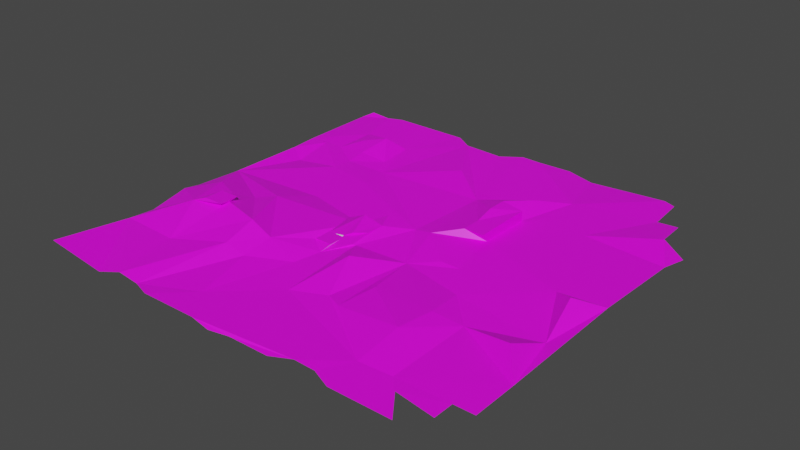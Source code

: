 # Source: kucha_musora001.blend  (saved by Blender 4.0.36; exported with 4.5.12 LTS)
import bpy
from mathutils import Matrix  # noqa: F401  (used for matrix-valued properties, if any)

bpy.ops.wm.read_factory_settings(use_empty=True)
scene = bpy.context.scene
scene.name = 'Scene'

# ---- collections
col_collection = bpy.data.collections.new('Collection'); scene.collection.children.link(col_collection)

# ---- images (referenced by path relative to the original .blend; pixels are not part of the script)
import os
ASSET_DIR = os.environ.get("B2B_ASSET_DIR", "")  # directory of the original .blend (textures are referenced by path, not embedded)
HERE = os.path.dirname(os.path.abspath(__file__))  # packed textures are extracted next to this script under _unpacked/

def load_image(name, relpath, width, height, colorspace="sRGB"):
    """Load a texture the original file referenced (path relative to the .blend, or extracted next to this script)."""
    p = next((c for c in (os.path.join(HERE, relpath), os.path.join(ASSET_DIR, relpath)) if relpath and os.path.exists(c)), "")
    if p:
        img = bpy.data.images.load(p, check_existing=True)
        img.name = name
    else:  # same state as the original file: an image datablock whose file is absent (Cycles renders it pink)
        img = bpy.data.images.new(name, width, height)
        img.source = "FILE"
        img.filepath = "//" + (relpath or name)
    img.colorspace_settings.name = colorspace
    return img
img_musor002_jpg = load_image('musor002.jpg', 'musor002.jpg', 1024, 1024, 'sRGB')

# ---- materials (node trees are filled in below, after node groups)
mat_material_002 = bpy.data.materials.new('Material.002')
mat_material_002.use_transparent_shadow = False
mat_material_003 = bpy.data.materials.new('Material.003')
mat_material_003.use_transparent_shadow = False

# ---- material node trees
mat_material_002.use_nodes = True; mat_material_002.node_tree.nodes.clear()
_N = mat_material_002.node_tree.nodes; _L = mat_material_002.node_tree.links
n0 = _N.new('ShaderNodeBsdfPrincipled'); n0.name = 'Principled BSDF'; n0.location = (-153, 402)
n0.distribution = 'GGX'
n0.subsurface_method = 'RANDOM_WALK_SKIN'
n0.inputs[3].default_value = 1.45
n0.inputs[27].default_value = (0.0, 0.0, 0.0, 1.0)
n0.inputs[28].default_value = 1.0
n1 = _N.new('ShaderNodeOutputMaterial'); n1.name = 'Material Output'; n1.location = (137, 402)
_L.new(n0.outputs[0], n1.inputs[0])
n1.is_active_output = True
mat_material_003.use_nodes = True; mat_material_003.node_tree.nodes.clear()
_N = mat_material_003.node_tree.nodes; _L = mat_material_003.node_tree.links
n0 = _N.new('ShaderNodeBsdfPrincipled'); n0.name = 'Principled BSDF'; n0.location = (10, 300)
n0.distribution = 'GGX'
n0.subsurface_method = 'RANDOM_WALK_SKIN'
n0.inputs[3].default_value = 1.45
n0.inputs[27].default_value = (0.0, 0.0, 0.0, 1.0)
n0.inputs[28].default_value = 1.0
n1 = _N.new('ShaderNodeOutputMaterial'); n1.name = 'Material Output'; n1.location = (300, 300)
n2 = _N.new('ShaderNodeTexImage'); n2.name = 'Image Texture'; n2.location = (-311, 284)
n2.image = img_musor002_jpg
_L.new(n0.outputs[0], n1.inputs[0])
_L.new(n2.outputs[0], n0.inputs[0])
n1.is_active_output = True

# ---- world
world_world = bpy.data.worlds.new('World'); scene.world = world_world
world_world.use_nodes = True; world_world.node_tree.nodes.clear()
_N = world_world.node_tree.nodes; _L = world_world.node_tree.links
n0 = _N.new('ShaderNodeOutputWorld'); n0.name = 'World Output'; n0.location = (300, 300)
n1 = _N.new('ShaderNodeBackground'); n1.name = 'Background'; n1.location = (10, 300)
n1.inputs[0].default_value = (0.05088, 0.05088, 0.05088, 1.0)
_L.new(n1.outputs[0], n0.inputs[0])
n0.is_active_output = True
world_world.color = (0.05088, 0.05088, 0.05088)
world_world.use_sun_shadow = False
world_world.sun_shadow_jitter_overblur = 0.0

# ---- meshes
me_plane_003 = bpy.data.meshes.new('Plane.003')
me_plane_003.from_pydata([(-0.9702, 0.9568, 0.01403), (-1.0, 0.905, -0.0005334), (-1.0, 0.5257, -0.0007), (-1.006, -0.2211, 0.005629), (-0.9661, -0.3384, 0.04182), (-0.9697, -0.5183, 0.002126), (-0.9983, -0.6264, -0.006392), (-1.005, -1.005, 0.03552), (-0.4286, -1.0, 0.0), (-0.1427, -1.009, 0.01111), (0.04762, -1.0, 0.0), (0.1429, -1.0, 0.0), (0.2381, -1.0, 0.0), (0.4291, -0.9595, 0.0006558), (0.5238, -1.0, 0.0), (0.8095, -1.0, -2.087e-11), (1.0, -0.8095, 0.0), (1.0, -0.5999, 0.001171), (0.9982, 0.01748, 0.01411), (1.0, 0.4579, -0.002712), (1.003, 0.6186, -0.03645), (0.7726, 0.9768, 0.0), (0.3361, 0.9998, -0.02179), (0.1914, 1.042, -0.02035), (-0.3338, 0.9361, 0.003952), (-0.4286, 1.0, 0.0), (-0.8095, 1.0, -3.757e-09), (-0.8732, 0.9589, 0.005897), (-0.7146, -0.999, -0.009399), (-0.904, 0.3309, -0.02994), (-0.8639, -0.2085, 0.0583), (-1.0, 0.01113, -0.002963), (-0.8086, 0.5241, 0.002728), (-0.7655, -0.4544, 0.08959), (-0.7137, -0.2745, 0.06519), (-0.6664, -0.1917, 0.03243), (-0.6823, -0.6609, 0.01345), (-0.621, -0.38, 0.0973), (-0.6666, 0.5237, 0.01293), (-0.6257, -0.9652, 0.005479), (-0.5959, -0.1245, 0.0384), (-0.5183, 0.0464, -0.004017), (-0.5238, 0.5238, 0.00198), (-0.5486, 0.7133, -0.000524), (-0.5271, -0.9621, -0.01043), (-0.4287, -0.5747, 0.04716), (-0.3336, -0.5707, 0.01667), (-0.2055, -0.2882, 0.02239), (-0.2616, -0.8581, 0.005197), (-0.1645, -0.4566, -0.002045), (-0.1774, -0.04425, 0.006351), (-0.4591, 0.4328, -0.002968), (-0.1429, 0.936, -0.0009937), (-0.1478, 0.6376, 0.02529), (-0.04762, 1.0, 0.0), (-0.033, -0.6239, -0.005935), (0.04266, -0.3557, 0.05735), (-0.04284, -0.2209, 0.01978), (0.03938, 0.06746, 0.003654), (0.04785, 0.9999, -0.001513), (0.1286, -0.5657, 0.003194), (0.06973, 0.4608, 0.007464), (0.3317, -0.961, 0.005034), (0.2381, 0.1429, 0.04545), (0.2381, 0.2381, 0.04545), (0.2314, 0.3373, 0.06254), (0.2314, 0.4325, 0.06254), (0.5026, -0.8235, 0.0007553), (0.2105, -0.6049, 0.01012), (-1.0, 0.3936, -0.006582), (0.1805, -0.1653, -0.009876), (0.3344, 0.1711, 0.00582), (0.3333, 0.4286, 0.0), (0.2971, 0.5844, 0.02927), (0.4104, 0.714, -0.001847), (0.4917, -0.243, -0.003502), (0.7143, 1.0, 0.0), (0.6565, -0.8147, 0.0002437), (0.7182, -0.8773, 0.002445), (0.6475, -0.4025, -0.004518), (0.7876, -0.003859, 0.01383), (0.7863, 0.7955, -0.001699), (0.9048, -0.9048, 0.0), (0.9048, -0.8095, 0.0), (0.8966, -0.4711, 0.06129), (0.9392, -0.3091, -0.001723), (0.8937, -0.08033, 0.06396), (0.613, 0.4809, 0.001569), (0.9102, 0.6187, 0.02791), (0.8872, 0.7913, 0.006748), (-0.4341, 0.2787, 0.007183), (-0.132, -0.338, 0.006361), (-0.1651, -0.2002, -0.01929), (0.1247, 0.06392, 0.01927), (0.2959, -0.08249, 0.00437), (0.3829, -0.07817, -0.0004301), (-0.4441, -0.4149, 0.08378), (-0.3301, -0.4238, 0.04111), (-0.09469, 0.04585, 0.03731), (-0.6667, 0.4286, -0.001082), (-0.7427, 0.6176, 0.02465), (-0.794, 0.7164, 0.01379), (-0.6305, 0.6615, 0.05107), (-0.7151, -0.4295, 0.1058), (-0.7151, -0.3342, 0.1058), (-0.6199, -0.4295, 0.1058), (-0.6199, -0.3342, 0.1058), (-0.2101, -0.2036, 0.01708), (-0.2389, -0.0485, 0.01657), (-0.1258, -0.2879, 0.01708), (-0.1258, -0.2036, 0.01708), (-0.1437, -0.0485, 0.0421), (-0.05117, -0.2319, 0.02611), (-0.04909, -0.04895, 0.03902), (-0.2025, -0.2903, 0.02574), (-0.2025, -0.2075, 0.02574), (-0.1197, -0.2903, 0.02574), (-0.1197, -0.2075, 0.02574), (0.2381, 0.1429, 0.04545), (0.2381, 0.2381, 0.04545), (0.2314, 0.3373, 0.06254), (0.2314, 0.4325, 0.06254), (0.3333, 0.1429, 0.04545), (0.3333, 0.4278, 0.04698), (-0.7151, -0.4295, 0.1058), (-0.7151, -0.3342, 0.1058), (-0.6199, -0.4295, 0.1058), (-0.6199, -0.3342, 0.1058), (-0.2101, -0.2036, 0.01708), (-0.2389, -0.0485, 0.01657), (-0.1258, -0.2879, 0.01708), (-0.1258, -0.2036, 0.03041), (-0.05117, -0.2319, 0.02611), (-0.05117, -0.1366, 0.03944), (-0.2025, -0.2903, 0.02574), (-0.2025, -0.2075, 0.02574), (-0.1197, -0.2903, 0.02574), (-0.1197, -0.2075, 0.02574), (0.2406, -0.4282, 0.02048), (0.5102, -0.6123, 0.03942), (0.5199, -0.4296, 0.02405), (-0.1427, -0.0486, 0.06121), (-0.0932, -0.1802, 0.04533), (-0.9049, 0.5204, 0.002346), (-0.6723, 0.3334, 0.001557), (-0.04762, -1.019, 0.0), (0.04762, -1.0, 0.0), (0.1429, -1.0, 0.0)], [], [(27, 0, 1), (43, 26, 27), (24, 25, 43), (74, 23, 59), (74, 22, 23), (81, 21, 76), (33, 5, 6), (4, 30, 3), (31, 29, 69), (101, 1, 2), (144, 143, 29), (32, 2, 143), (36, 6, 39), (36, 33, 6), (35, 31, 30), (31, 41, 144), (101, 43, 27), (40, 31, 35), (40, 41, 31), (45, 36, 39), (36, 96, 37), (96, 35, 37), (96, 40, 35), (97, 40, 96), (49, 97, 46), (53, 24, 51), (9, 48, 8), (48, 55, 49), (58, 90, 50), (9, 55, 48), (55, 91, 49), (47, 116, 114), (47, 115, 92), (61, 24, 53), (61, 52, 24), (56, 57, 55), (58, 98, 113), (10, 62, 9), (62, 55, 9), (62, 67, 55), (67, 60, 55), (55, 60, 56), (70, 57, 56), (70, 58, 57), (12, 62, 11), (67, 68, 60), (74, 59, 61), (70, 94, 93), (103, 126, 124), (115, 134, 135), (72, 73, 66), (13, 67, 62), (75, 95, 70), (95, 71, 94), (74, 73, 72), (15, 77, 67), (87, 71, 80), (81, 76, 74), (15, 78, 77), (80, 18, 87), (17, 84, 79), (84, 85, 79), (16, 17, 83), (17, 85, 84), (85, 18, 86), (19, 20, 88), (113, 98, 50), (101, 102, 43), (63, 122, 118), (112, 133, 132), (109, 132, 130), (66, 120, 121), (92, 110, 107), (37, 106, 105), (33, 105, 103), (50, 108, 111), (34, 106, 37), (57, 113, 112), (119, 123, 120), (120, 123, 121), (113, 142, 133), (104, 124, 125), (116, 137, 136), (106, 125, 127), (105, 127, 126), (114, 136, 134), (72, 121, 123), (64, 118, 119), (107, 131, 128), (108, 128, 129), (117, 135, 137), (72, 123, 71), (65, 119, 120), (111, 129, 141), (110, 130, 131), (133, 142, 131), (69, 143, 2), (11, 146, 147), (10, 145, 146), (43, 25, 26), (32, 144, 99, 38), (33, 4, 5), (3, 30, 31), (31, 144, 29), (101, 27, 1), (33, 30, 4), (144, 32, 143), (2, 32, 101), (33, 34, 30), (34, 35, 30), (99, 144, 90, 51), (36, 37, 33), (92, 115, 117), (37, 35, 34), (44, 45, 39), (42, 38, 99, 51), (144, 41, 50, 90), (36, 45, 96), (40, 50, 41), (43, 42, 51, 24), (46, 45, 44, 48), (8, 48, 44), (51, 90, 58, 61), (97, 50, 40), (48, 49, 46), (97, 49, 91), (97, 91, 47), (97, 47, 92), (97, 92, 50), (50, 111, 113), (50, 98, 58), (55, 57, 91), (47, 91, 116), (47, 114, 115), (70, 60, 68, 138), (51, 61, 53), (61, 54, 52), (57, 58, 113), (61, 59, 54), (10, 11, 62), (56, 60, 70), (70, 93, 58), (93, 61, 58), (61, 93, 64, 65), (63, 64, 93), (70, 138, 140, 75), (65, 66, 61), (66, 73, 61), (61, 73, 74), (71, 63, 93, 94), (70, 95, 94), (79, 140, 139, 77), (103, 105, 126), (115, 114, 134), (67, 139, 68), (71, 74, 72), (13, 14, 67), (67, 77, 139), (95, 80, 71), (71, 87, 74), (14, 15, 67), (81, 87, 88, 89), (140, 79, 75), (75, 80, 95), (74, 76, 22), (79, 85, 75), (87, 81, 74), (77, 17, 79), (85, 80, 75), (19, 88, 87), (83, 77, 78, 82), (108, 50, 92, 107), (83, 17, 77), (85, 86, 80), (80, 86, 18), (85, 17, 18), (87, 18, 19), (97, 96, 45, 46), (102, 38, 42, 43), (38, 100, 32), (32, 100, 101), (6, 7, 28, 39), (117, 116, 91, 92), (38, 102, 100), (102, 101, 100), (63, 71, 122), (111, 141, 113), (112, 113, 133), (109, 112, 132), (66, 65, 120), (104, 34, 33, 103), (33, 37, 105), (110, 92, 91, 109), (34, 104, 106), (109, 91, 57, 112), (119, 118, 122, 123), (125, 124, 126, 127), (141, 129, 128, 131), (131, 130, 132, 133), (135, 134, 136, 137), (104, 103, 124), (116, 117, 137), (71, 123, 122), (106, 104, 125), (105, 106, 127), (114, 116, 136), (72, 66, 121), (64, 63, 118), (107, 110, 131), (108, 107, 128), (117, 115, 135), (65, 64, 119), (111, 108, 129), (110, 109, 130), (139, 138, 68), (139, 140, 138), (142, 113, 141), (141, 131, 142), (69, 29, 143), (11, 10, 146), (10, 9, 145)])
me_plane_003.polygons.foreach_set('material_index', [1, 1, 1, 1, 1, 1, 1, 1, 1, 1, 1, 1, 1, 1, 1, 1, 1, 1, 1, 1, 1, 1, 1, 1, 1, 1, 1, 1, 1, 1, 1, 1, 1, 1, 1, 1, 1, 1, 1, 1, 1, 1, 1, 1, 1, 1, 1, 1, 1, 1, 1, 1, 1, 1, 1, 1, 1, 1, 1, 1, 1, 1, 1, 1, 1, 1, 1, 0, 1, 1, 1, 1, 0, 1, 1, 1, 1, 1, 1, 1, 1, 1, 0, 1, 1, 1, 1, 1, 0, 1, 0, 1, 1, 1, 0, 1, 1, 1, 1, 1, 1, 1, 1, 1, 1, 1, 1, 1, 1, 1, 1, 1, 0, 1, 1, 1, 1, 1, 1, 1, 1, 1, 1, 1, 1, 1, 1, 1, 1, 1, 1, 1, 1, 1, 1, 1, 1, 1, 1, 1, 1, 1, 1, 1, 1, 1, 1, 1, 1, 1, 1, 1, 1, 1, 1, 1, 1, 1, 1, 1, 1, 1, 1, 1, 1, 1, 1, 1, 1, 1, 1, 1, 1, 1, 1, 1, 1, 1, 1, 1, 1, 1, 0, 1, 1, 1, 1, 1, 1, 1, 1, 1, 0, 1, 1, 1, 1, 1, 1, 1, 1, 0, 1, 1, 1, 1, 1, 1, 0, 1, 0, 1, 1, 0, 1, 1, 1, 1, 1, 1, 1])
_uv = me_plane_003.uv_layers.new(name='UVMap')
_uv.uv.foreach_set('vector', [-0.3268, 1.616, -0.4079, 1.618, -0.4079, 1.512, -0.0503, 1.299, -0.2485, 1.618, -0.3268, 1.616, 0.1501, 1.618, 0.0704, 1.618, -0.0503, 1.299, 0.7731, 1.296, 0.5851, 1.618, 0.469, 1.618, 0.7731, 1.296, 0.7104, 1.618, 0.5851, 1.618, 1.107, 1.412, 1.107, 1.618, 1.027, 1.618, -0.2053, -0.01876, -0.4079, -0.07176, -0.406, -0.1997, -0.4062, 0.1285, -0.2829, 0.2771, -0.4079, 0.2546, -0.3835, 0.5779, -0.3282, 0.8714, -0.4079, 0.8743, -0.2521, 1.309, -0.4079, 1.512, -0.4077, 1.089, -0.1329, 0.872, -0.3282, 1.082, -0.3282, 0.8714, 0.2042, 0.7645, 0.1685, 0.8118, 0.1685, 0.7622, -0.1232, -0.2467, -0.406, -0.1997, -0.08917, -0.6135, -0.1232, -0.2467, -0.2053, -0.01876, -0.406, -0.1997, -0.1688, 0.3428, -0.3835, 0.5779, -0.2829, 0.2771, -0.3835, 0.5779, -0.01945, 0.5646, -0.1329, 0.872, -0.2521, 1.309, -0.0503, 1.299, -0.3268, 1.616, -0.06292, 0.3642, -0.3835, 0.5779, -0.1688, 0.3428, -0.06292, 0.3642, -0.01945, 0.5646, -0.3835, 0.5779, 0.06893, -0.1214, -0.1232, -0.2467, -0.08917, -0.6135, -0.1232, -0.2467, 0.05646, 0.03827, -0.08905, 0.07816, 0.05646, 0.03827, -0.08905, 0.2365, -0.08905, 0.07816, 0.05646, 0.03827, -0.06292, 0.3642, -0.08905, 0.2365, 0.1501, 0.03114, -0.06292, 0.3642, 0.05646, 0.03827, 0.4291, 0.2736, 0.3828, 0.288, 0.3828, 0.2225, 0.2851, 1.202, 0.1501, 1.618, 0.05042, 0.9816, 0.3113, -0.612, 0.2032, -0.4381, 0.0704, -0.6139, 0.2032, -0.4381, 0.4024, -0.1946, 0.2798, -0.04216, 0.4653, 0.5802, 0.1044, 0.7893, 0.2785, 0.4611, 0.3113, -0.612, 0.4024, -0.1946, 0.2032, -0.4381, 0.4899, 0.3342, 0.456, 0.3346, 0.4609, 0.2746, 0.4299, 0.4986, 0.4632, 0.502, 0.4321, 0.502, 0.3938, 0.4986, 0.4242, 0.502, 0.4253, 0.4988, 0.507, 1.045, 0.1501, 1.618, 0.2851, 1.202, 0.507, 1.045, 0.3096, 1.618, 0.1501, 1.618, 0.4678, 0.1051, 0.387, 0.2444, 0.4024, -0.1946, 0.5245, 0.5269, 0.4899, 0.5261, 0.4899, 0.4785, 0.5256, 0.002254, 0.5613, 0.04987, 0.5256, 0.04987, 0.7093, -0.6118, 0.4024, -0.1946, 0.3113, -0.612, 0.7093, -0.6118, 0.8126, -0.378, 0.4024, -0.1946, 0.8126, -0.378, 0.5363, -0.1293, 0.4024, -0.1946, 0.4024, -0.1946, 0.5375, -0.1262, 0.4678, 0.1051, 0.5756, 0.3143, 0.4667, 0.3507, 0.4678, 0.1051, 0.5756, 0.3143, 0.469, 0.4491, 0.4667, 0.3507, 0.6285, -0.6139, 0.7093, -0.6118, 0.5487, -0.6139, 0.8126, -0.378, 0.6073, -0.1754, 0.5363, -0.1293, 0.7731, 1.296, 0.469, 1.618, 0.507, 1.045, 0.5971, 0.4784, 0.619, 0.4618, 0.5971, 0.5261, 0.2399, 0.288, 0.2756, 0.288, 0.2399, 0.288, 0.4242, 0.502, 0.3932, 0.502, 0.4242, 0.502, 0.7082, 0.9806, 0.6901, 1.135, 0.6229, 0.985, 0.7879, -0.6143, 0.8126, -0.378, 0.7093, -0.6118, 0.8471, 0.2302, 0.7496, 0.4137, 0.5756, 0.3143, 0.7496, 0.4137, 0.7277, 0.6713, 0.6775, 0.4642, 0.7731, 1.296, 0.6901, 1.135, 0.7082, 0.9806, 1.107, -0.6139, 0.9598, -0.477, 0.8512, -0.477, 0.9334, 1.007, 0.7277, 0.6713, 1.067, 0.4645, 1.107, 1.412, 1.027, 1.618, 0.7731, 1.296, 1.107, -0.6139, 1.03, -0.477, 0.9598, -0.477, 1.067, 0.4645, 1.266, 0.5309, 0.9334, 1.007, 1.208, -0.1566, 1.187, -0.0236, 0.9886, 0.04832, 1.187, -0.0236, 1.195, 0.1271, 0.9886, 0.04832, 1.266, -0.4013, 1.208, -0.1566, 1.187, -0.4013, 1.266, 0.05934, 1.195, 0.1271, 1.187, -0.0236, 1.195, 0.1271, 1.266, 0.3428, 1.185, 0.4132, 1.254, 0.9869, 1.266, 1.193, 1.187, 1.193, 0.39, 0.4482, 0.35, 0.5545, 0.2785, 0.4611, 0.1196, 0.8571, 0.1743, 0.8571, 0.1888, 0.8571, 0.5971, 0.5737, 0.6328, 0.5737, 0.5971, 0.5737, 0.4889, 0.3868, 0.4889, 0.4344, 0.4889, 0.3868, 0.4609, 0.3587, 0.4889, 0.3868, 0.4609, 0.3587, 0.5945, 0.7185, 0.5945, 0.6709, 0.5945, 0.7185, 0.404, 0.4286, 0.4286, 0.4286, 0.381, 0.4286, 0.2756, 0.3123, 0.2756, 0.3356, 0.2756, 0.288, 0.2273, 0.2876, 0.2756, 0.288, 0.2399, 0.288, 0.4371, 0.4784, 0.4185, 0.4784, 0.4542, 0.4784, -0.1688, 0.1966, -0.08905, 0.1302, -0.08905, 0.07816, 0.492, 0.3914, 0.4899, 0.4785, 0.4889, 0.3868, 0.6285, 0.768, 0.7082, 0.9797, 0.6229, 0.8787, 0.6229, 0.8787, 0.7082, 0.9797, 0.6229, 0.985, 0.4899, 0.4785, 0.4721, 0.4142, 0.4889, 0.4344, 0.2399, 0.3356, 0.2399, 0.288, 0.2399, 0.3356, 0.4286, 0.381, 0.4286, 0.4286, 0.4286, 0.381, 0.2756, 0.3356, 0.2399, 0.3356, 0.2756, 0.3356, 0.2756, 0.288, 0.2756, 0.3356, 0.2756, 0.288, 0.4321, 0.502, 0.4632, 0.502, 0.4321, 0.502, 0.6328, 0.7165, 0.5945, 0.7185, 0.6328, 0.7162, 0.5971, 0.6213, 0.5971, 0.5737, 0.5971, 0.6213, 0.381, 0.4286, 0.4286, 0.4286, 0.381, 0.4286, 0.4185, 0.4784, 0.4293, 0.4009, 0.4185, 0.4784, 0.4286, 0.4286, 0.381, 0.4286, 0.4286, 0.4286, 0.6328, 0.7165, 0.6328, 0.7162, 0.635, 0.5869, 0.5945, 0.6709, 0.5971, 0.6213, 0.5945, 0.6709, 0.4542, 0.4784, 0.4185, 0.4784, 0.4542, 0.4784, 0.4286, 0.4286, 0.4286, 0.381, 0.4286, 0.4286, 0.4889, 0.4344, 0.4721, 0.4142, 0.4609, 0.4009, 0.1328, 0.6995, 0.1685, 0.7622, 0.1328, 0.7642, 0.5613, 0.002254, 0.5256, 0.002254, 0.5613, 0.002254, 0.5256, 0.002254, 0.4899, 0.002254, 0.5256, 0.002254, -0.0503, 1.299, 0.0704, 1.618, -0.2485, 1.618, 0.2042, 0.7645, 0.2042, 0.7165, 0.2578, 0.7165, 0.2578, 0.7641, -0.2053, -0.01876, -0.4062, 0.1285, -0.4079, -0.07176, -0.4079, 0.2546, -0.2829, 0.2771, -0.3835, 0.5779, -0.3835, 0.5779, -0.1329, 0.872, -0.3282, 0.8714, -0.2521, 1.309, -0.3268, 1.616, -0.4079, 1.512, -0.2053, -0.01876, -0.2829, 0.2771, -0.4062, 0.1285, -0.1329, 0.872, -0.2485, 1.087, -0.3282, 1.082, 0.1685, 0.8118, 0.2042, 0.7645, 0.2215, 0.8611, 0.2273, 0.2876, 0.2399, 0.3356, 0.2042, 0.3356, -0.1688, 0.1966, -0.1688, 0.3428, -0.2829, 0.2771, -0.08905, 0.9806, -0.1329, 0.872, 0.04733, 0.8479, 0.05042, 0.9816, 0.2756, 0.2403, 0.2756, 0.3123, 0.2273, 0.2876, 0.404, 0.4286, 0.381, 0.4286, 0.4286, 0.4286, -0.08905, 0.07816, -0.08905, 0.2365, -0.1688, 0.1966, -0.009292, -0.6138, 0.06893, -0.1214, -0.08917, -0.6135, 0.3113, 0.7642, 0.2578, 0.7641, 0.2578, 0.7165, 0.3275, 0.7165, -0.1329, 0.872, -0.01945, 0.5646, 0.2785, 0.4611, 0.1044, 0.7893, -0.1232, -0.2467, 0.06893, -0.1214, 0.05646, 0.03827, -0.06292, 0.3642, 0.2785, 0.4611, -0.01945, 0.5646, 0.3113, 0.8594, 0.3113, 0.7642, 0.3471, 0.7625, 0.3471, 0.8594, 0.1501, -0.2326, 0.06893, -0.1214, -0.009292, -0.6138, 0.2032, -0.4381, 0.0704, -0.6139, 0.2032, -0.4381, -0.009292, -0.6138, 0.05042, 0.9816, 0.1044, 0.7893, 0.4653, 0.5802, 0.507, 1.045, 0.1501, 0.03114, 0.2785, 0.4611, -0.06292, 0.3642, 0.2032, -0.4381, 0.2798, -0.04216, 0.1501, -0.2326, 0.1501, 0.03114, 0.2539, -0.00638, 0.2539, 0.08774, 0.1501, 0.03114, 0.2539, 0.08774, 0.2539, 0.1819, 0.1501, 0.03114, 0.2539, 0.1819, 0.2539, 0.276, 0.3828, 0.4308, 0.4293, 0.4009, 0.4371, 0.4784, 0.4543, 0.5138, 0.4542, 0.5101, 0.49, 0.5136, 0.2785, 0.4611, 0.35, 0.5545, 0.4653, 0.5802, 0.4899, 0.3342, 0.492, 0.3914, 0.456, 0.3346, 0.4299, 0.4986, 0.4615, 0.4988, 0.4632, 0.502, 0.3938, 0.4986, 0.3932, 0.502, 0.4242, 0.502, 0.5756, 0.3143, 0.5375, -0.1262, 0.6068, -0.172, 0.631, 0.02369, 0.05042, 0.9816, 0.507, 1.045, 0.2851, 1.202, 0.507, 1.045, 0.3893, 1.618, 0.3096, 1.618, 0.492, 0.3914, 0.5245, 0.5269, 0.4899, 0.4785, 0.507, 1.045, 0.469, 1.618, 0.3893, 1.618, 0.5256, 0.002254, 0.5613, 0.002254, 0.5613, 0.04987, 0.4678, 0.1051, 0.5375, -0.1262, 0.5756, 0.3143, 0.5613, 0.4784, 0.5561, 0.537, 0.5245, 0.5269, 0.5363, 0.6525, 0.507, 1.045, 0.4653, 0.5802, 0.507, 1.045, 0.5363, 0.6525, 0.6285, 0.768, 0.6229, 0.8787, 0.5971, 0.5737, 0.5971, 0.6213, 0.5561, 0.537, 0.5756, 0.3143, 0.631, 0.02369, 0.8676, 0.02099, 0.8471, 0.2302, 0.5945, 0.6709, 0.5945, 0.7185, 0.5588, 0.7109, 0.6229, 0.985, 0.6901, 1.135, 0.507, 1.045, 0.507, 1.045, 0.6901, 1.135, 0.7731, 1.296, 0.635, 0.5869, 0.5971, 0.5737, 0.5971, 0.5261, 0.619, 0.4618, 0.5756, 0.3143, 0.7496, 0.4137, 0.6775, 0.3701, 0.7399, 0.2867, 0.7041, 0.2866, 0.6996, 0.1947, 0.7399, 0.1927, 0.2399, 0.288, 0.2756, 0.288, 0.2756, 0.288, 0.4242, 0.502, 0.3932, 0.502, 0.3932, 0.502, 0.6578, 0.1451, 0.6996, 0.1947, 0.5876, 0.1901, 0.635, 0.5869, 0.6685, 0.7165, 0.6328, 0.7165, 0.7879, -0.6143, 0.8676, -0.6139, 0.8512, -0.477, 0.6578, 0.1451, 0.7121, 0.1451, 0.6996, 0.1947, 0.7496, 0.4137, 1.067, 0.4645, 0.7277, 0.6713, 0.7277, 0.6713, 0.9334, 1.007, 0.7731, 1.296, 0.8676, -0.6139, 1.107, -0.6139, 0.8512, -0.477, 1.107, 1.412, 0.9334, 1.007, 1.187, 1.193, 1.187, 1.405, 0.8676, 0.02099, 0.9886, 0.04832, 0.8471, 0.2302, 0.8471, 0.2302, 1.067, 0.4645, 0.7496, 0.4137, 0.7731, 1.296, 1.027, 1.618, 0.7104, 1.618, 0.9886, 0.04832, 1.195, 0.1271, 0.8471, 0.2302, 0.9334, 1.007, 1.107, 1.412, 0.7731, 1.296, 0.9761, -0.4025, 1.208, -0.1566, 0.9886, 0.04832, 1.195, 0.1271, 1.067, 0.4645, 0.8471, 0.2302, 1.254, 0.9869, 1.187, 1.193, 0.9334, 1.007, 1.187, -0.4013, 0.9761, -0.4025, 1.03, -0.477, 1.187, -0.5076, 0.4185, 0.4784, 0.4371, 0.4784, 0.4293, 0.4009, 0.4293, 0.4009, 1.187, -0.4013, 1.208, -0.1566, 0.9761, -0.4025, 1.195, 0.1271, 1.185, 0.4132, 1.067, 0.4645, 1.067, 0.4645, 1.185, 0.4132, 1.266, 0.5309, 1.195, 0.1271, 1.266, 0.05934, 1.266, 0.3428, 0.9334, 1.007, 1.266, 0.5309, 1.254, 0.9869, 0.1501, 0.03114, 0.05646, 0.03827, 0.06893, -0.1214, 0.1508, -0.109, -0.089, 1.193, -0.089, 1.087, -0.009276, 1.087, -0.02976, 1.299, 0.2578, 0.7641, 0.2399, 0.8117, 0.2042, 0.7642, 0.2042, 0.7642, 0.2399, 0.8117, 0.2215, 0.8611, 0.1328, 0.09749, 0.1394, 0.002248, 0.1685, 0.04987, 0.1685, 0.09749, 0.4286, 0.4286, 0.4286, 0.381, 0.4286, 0.381, 0.404, 0.4286, 0.2578, 0.7641, 0.2756, 0.8117, 0.2399, 0.8117, -0.104, 1.247, -0.2193, 1.299, -0.1895, 1.195, 0.5971, 0.5737, 0.635, 0.5869, 0.6328, 0.5737, 0.3096, 0.5199, 0.3096, 0.5199, 0.3893, 0.5199, 0.4889, 0.3868, 0.4899, 0.4785, 0.4889, 0.4344, 0.4609, 0.3587, 0.4889, 0.3868, 0.4889, 0.3868, 0.5945, 0.7185, 0.5945, 0.6709, 0.5945, 0.6709, 0.2399, 0.3356, 0.2399, 0.3356, 0.2273, 0.2876, 0.2399, 0.288, 0.2273, 0.2876, 0.2756, 0.3123, 0.2756, 0.288, 0.4286, 0.4286, 0.404, 0.4286, 0.4286, 0.381, 0.4286, 0.381, -0.1688, 0.1966, -0.1688, 0.1302, -0.08905, 0.1302, 0.4609, 0.3587, 0.456, 0.3346, 0.492, 0.3914, 0.4889, 0.3868, 0.6285, 0.768, 0.6285, 0.6617, 0.7082, 0.6617, 0.7082, 0.9797, -0.1688, 0.1302, -0.1688, 0.02391, -0.08905, 0.02391, -0.08905, 0.1302, 0.3096, 0.4491, 0.2298, 0.4491, 0.2539, 0.276, 0.3245, 0.276, 0.4609, 0.4009, 0.4609, 0.3587, 0.4889, 0.3868, 0.4889, 0.4344, 0.2603, 0.2717, 0.2603, 0.1793, 0.3296, 0.1793, 0.3296, 0.2717, 0.2399, 0.3356, 0.2399, 0.288, 0.2399, 0.288, 0.4286, 0.381, 0.4286, 0.4286, 0.4286, 0.4286, 0.635, 0.5869, 0.6328, 0.7162, 0.6328, 0.5737, 0.2756, 0.3356, 0.2399, 0.3356, 0.2399, 0.3356, 0.2756, 0.288, 0.2756, 0.3356, 0.2756, 0.3356, 0.4321, 0.502, 0.4632, 0.502, 0.4632, 0.502, 0.6328, 0.7165, 0.5945, 0.7185, 0.5945, 0.7185, 0.5971, 0.6213, 0.5971, 0.5737, 0.5971, 0.5737, 0.381, 0.4286, 0.4286, 0.4286, 0.4286, 0.4286, 0.4185, 0.4784, 0.4293, 0.4009, 0.4293, 0.4009, 0.4286, 0.4286, 0.381, 0.4286, 0.381, 0.4286, 0.5945, 0.6709, 0.5971, 0.6213, 0.5971, 0.6213, 0.4542, 0.4784, 0.4185, 0.4784, 0.4185, 0.4784, 0.4286, 0.4286, 0.4286, 0.381, 0.4286, 0.381, 0.8561, -0.1844, 0.631, 0.02369, 0.6068, -0.172, 0.8561, -0.1844, 0.8676, 0.02099, 0.631, 0.02369, 0.3494, 0.3058, 0.3893, 0.4491, 0.3096, 0.4491, 0.4542, 0.4784, 0.4609, 0.4009, 0.4721, 0.4142, 0.1328, 0.6995, 0.1685, 0.6689, 0.1685, 0.7622, 0.5613, 0.002254, 0.5256, 0.002254, 0.5256, 0.002254, 0.5256, 0.002254, 0.4899, 0.002254, 0.4899, 0.002254])
me_plane_003.materials.append(mat_material_002)
me_plane_003.materials.append(mat_material_003)
me_plane_003.materials.append(None)
me_plane_003.update()

# ---- objects
ob_plane = bpy.data.objects.new('Plane', me_plane_003)

# ---- transforms, parenting, visibility, modifiers, constraints
ob_plane.location = (0.0, 0.0, 0.0)

# ---- collection membership
col_collection.objects.link(ob_plane)

# ---- scene / render settings (as saved in the file)
scene.frame_start = 1; scene.frame_end = 250; scene.frame_set(1)
scene.render.engine = 'BLENDER_EEVEE_NEXT'
scene.cycles.sampling_pattern = 'TABULATED_SOBOL'
scene.view_settings.view_transform = 'Filmic'
bpy.context.view_layer.update()

# ---- added for rendering (the .blend has no active camera and no usable light): camera, sun
cam_auto = bpy.data.cameras.new('AutoCamera')
cam_auto.lens = 50.0
cam_auto.sensor_width = 36.0
cam_auto.clip_end = 1000.0
ob_auto_camera = bpy.data.objects.new('AutoCamera', cam_auto)
scene.collection.objects.link(ob_auto_camera)
ob_auto_camera.location = (2.66418, -3.18725, 2.16712)
ob_auto_camera.rotation_euler = (1.09748, -7.21219e-08, 0.694738)
scene.camera = ob_auto_camera
light_auto_sun = bpy.data.lights.new('AutoSun', 'SUN')
light_auto_sun.energy = 3.0
light_auto_sun.angle = 0.0523599
ob_auto_sun = bpy.data.objects.new('AutoSun', light_auto_sun)
scene.collection.objects.link(ob_auto_sun)
ob_auto_sun.rotation_euler = (0.872665, 0.174533, 0.523599)
bpy.context.view_layer.update()
